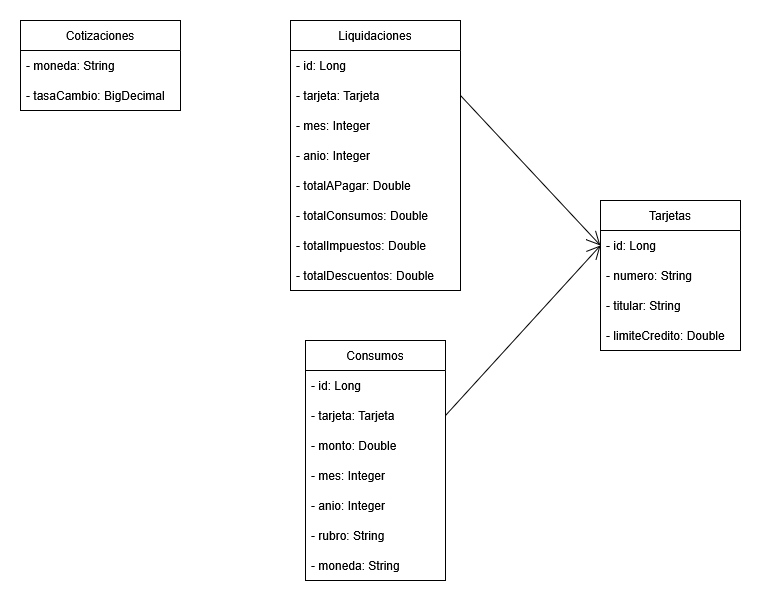

The diagram above was exported from draw.io. Its source (the exported page's mxGraphModel, read from the mxfile embedded in the PNG):
<mxGraphModel dx="2241" dy="753" grid="1" gridSize="10" guides="1" tooltips="1" connect="1" arrows="1" fold="1" page="1" pageScale="1" pageWidth="827" pageHeight="1169" math="0" shadow="0">
  <root>
    <mxCell id="0" />
    <mxCell id="1" parent="0" />
    <mxCell id="g61aiw4Mwp086vR3_fEp-1" parent="1" style="swimlane;fontStyle=0;childLayout=stackLayout;horizontal=1;startSize=30;horizontalStack=0;resizeParent=1;resizeParentMax=0;resizeLast=0;collapsible=1;marginBottom=0;whiteSpace=wrap;html=1;" value="Liquidaciones" vertex="1">
      <mxGeometry height="270" width="170" x="160" y="150" as="geometry" />
    </mxCell>
    <mxCell id="g61aiw4Mwp086vR3_fEp-2" parent="g61aiw4Mwp086vR3_fEp-1" style="text;strokeColor=none;fillColor=none;align=left;verticalAlign=middle;spacingLeft=4;spacingRight=4;overflow=hidden;points=[[0,0.5],[1,0.5]];portConstraint=eastwest;rotatable=0;whiteSpace=wrap;html=1;" value="- id: Long" vertex="1">
      <mxGeometry height="30" width="170" y="30" as="geometry" />
    </mxCell>
    <mxCell id="g61aiw4Mwp086vR3_fEp-3" parent="g61aiw4Mwp086vR3_fEp-1" style="text;strokeColor=none;fillColor=none;align=left;verticalAlign=middle;spacingLeft=4;spacingRight=4;overflow=hidden;points=[[0,0.5],[1,0.5]];portConstraint=eastwest;rotatable=0;whiteSpace=wrap;html=1;" value="- tarjeta: Tarjeta" vertex="1">
      <mxGeometry height="30" width="170" y="60" as="geometry" />
    </mxCell>
    <mxCell id="g61aiw4Mwp086vR3_fEp-5" parent="g61aiw4Mwp086vR3_fEp-1" style="text;strokeColor=none;fillColor=none;align=left;verticalAlign=middle;spacingLeft=4;spacingRight=4;overflow=hidden;points=[[0,0.5],[1,0.5]];portConstraint=eastwest;rotatable=0;whiteSpace=wrap;html=1;" value="- mes: Integer" vertex="1">
      <mxGeometry height="30" width="170" y="90" as="geometry" />
    </mxCell>
    <mxCell id="g61aiw4Mwp086vR3_fEp-6" parent="g61aiw4Mwp086vR3_fEp-1" style="text;strokeColor=none;fillColor=none;align=left;verticalAlign=middle;spacingLeft=4;spacingRight=4;overflow=hidden;points=[[0,0.5],[1,0.5]];portConstraint=eastwest;rotatable=0;whiteSpace=wrap;html=1;" value="- anio: Integer" vertex="1">
      <mxGeometry height="30" width="170" y="120" as="geometry" />
    </mxCell>
    <mxCell id="g61aiw4Mwp086vR3_fEp-7" parent="g61aiw4Mwp086vR3_fEp-1" style="text;strokeColor=none;fillColor=none;align=left;verticalAlign=middle;spacingLeft=4;spacingRight=4;overflow=hidden;points=[[0,0.5],[1,0.5]];portConstraint=eastwest;rotatable=0;whiteSpace=wrap;html=1;" value="- totalAPagar: Double" vertex="1">
      <mxGeometry height="30" width="170" y="150" as="geometry" />
    </mxCell>
    <mxCell id="g61aiw4Mwp086vR3_fEp-8" parent="g61aiw4Mwp086vR3_fEp-1" style="text;strokeColor=none;fillColor=none;align=left;verticalAlign=middle;spacingLeft=4;spacingRight=4;overflow=hidden;points=[[0,0.5],[1,0.5]];portConstraint=eastwest;rotatable=0;whiteSpace=wrap;html=1;" value="- totalConsumos: Double" vertex="1">
      <mxGeometry height="30" width="170" y="180" as="geometry" />
    </mxCell>
    <mxCell id="g61aiw4Mwp086vR3_fEp-9" parent="g61aiw4Mwp086vR3_fEp-1" style="text;strokeColor=none;fillColor=none;align=left;verticalAlign=middle;spacingLeft=4;spacingRight=4;overflow=hidden;points=[[0,0.5],[1,0.5]];portConstraint=eastwest;rotatable=0;whiteSpace=wrap;html=1;" value="- totalImpuestos: Double" vertex="1">
      <mxGeometry height="30" width="170" y="210" as="geometry" />
    </mxCell>
    <mxCell id="g61aiw4Mwp086vR3_fEp-4" parent="g61aiw4Mwp086vR3_fEp-1" style="text;strokeColor=none;fillColor=none;align=left;verticalAlign=middle;spacingLeft=4;spacingRight=4;overflow=hidden;points=[[0,0.5],[1,0.5]];portConstraint=eastwest;rotatable=0;whiteSpace=wrap;html=1;" value="- totalDescuentos: Double" vertex="1">
      <mxGeometry height="30" width="170" y="240" as="geometry" />
    </mxCell>
    <mxCell id="g61aiw4Mwp086vR3_fEp-10" parent="1" style="swimlane;fontStyle=0;childLayout=stackLayout;horizontal=1;startSize=30;horizontalStack=0;resizeParent=1;resizeParentMax=0;resizeLast=0;collapsible=1;marginBottom=0;whiteSpace=wrap;html=1;" value="Tarjetas" vertex="1">
      <mxGeometry height="150" width="140" x="470" y="330" as="geometry" />
    </mxCell>
    <mxCell id="g61aiw4Mwp086vR3_fEp-11" parent="g61aiw4Mwp086vR3_fEp-10" style="text;strokeColor=none;fillColor=none;align=left;verticalAlign=middle;spacingLeft=4;spacingRight=4;overflow=hidden;points=[[0,0.5],[1,0.5]];portConstraint=eastwest;rotatable=0;whiteSpace=wrap;html=1;" value="- id: Long" vertex="1">
      <mxGeometry height="30" width="140" y="30" as="geometry" />
    </mxCell>
    <mxCell id="g61aiw4Mwp086vR3_fEp-12" parent="g61aiw4Mwp086vR3_fEp-10" style="text;strokeColor=none;fillColor=none;align=left;verticalAlign=middle;spacingLeft=4;spacingRight=4;overflow=hidden;points=[[0,0.5],[1,0.5]];portConstraint=eastwest;rotatable=0;whiteSpace=wrap;html=1;" value="- numero: String" vertex="1">
      <mxGeometry height="30" width="140" y="60" as="geometry" />
    </mxCell>
    <mxCell id="g61aiw4Mwp086vR3_fEp-15" parent="g61aiw4Mwp086vR3_fEp-10" style="text;strokeColor=none;fillColor=none;align=left;verticalAlign=middle;spacingLeft=4;spacingRight=4;overflow=hidden;points=[[0,0.5],[1,0.5]];portConstraint=eastwest;rotatable=0;whiteSpace=wrap;html=1;" value="- titular: String" vertex="1">
      <mxGeometry height="30" width="140" y="90" as="geometry" />
    </mxCell>
    <mxCell id="g61aiw4Mwp086vR3_fEp-13" parent="g61aiw4Mwp086vR3_fEp-10" style="text;strokeColor=none;fillColor=none;align=left;verticalAlign=middle;spacingLeft=4;spacingRight=4;overflow=hidden;points=[[0,0.5],[1,0.5]];portConstraint=eastwest;rotatable=0;whiteSpace=wrap;html=1;" value="- limiteCredito: Double" vertex="1">
      <mxGeometry height="30" width="140" y="120" as="geometry" />
    </mxCell>
    <mxCell id="g61aiw4Mwp086vR3_fEp-16" parent="1" style="swimlane;fontStyle=0;childLayout=stackLayout;horizontal=1;startSize=30;horizontalStack=0;resizeParent=1;resizeParentMax=0;resizeLast=0;collapsible=1;marginBottom=0;whiteSpace=wrap;html=1;" value="Cotizaciones" vertex="1">
      <mxGeometry height="90" width="160" x="-110" y="150" as="geometry" />
    </mxCell>
    <mxCell id="g61aiw4Mwp086vR3_fEp-17" parent="g61aiw4Mwp086vR3_fEp-16" style="text;strokeColor=none;fillColor=none;align=left;verticalAlign=middle;spacingLeft=4;spacingRight=4;overflow=hidden;points=[[0,0.5],[1,0.5]];portConstraint=eastwest;rotatable=0;whiteSpace=wrap;html=1;" value="- moneda: String" vertex="1">
      <mxGeometry height="30" width="160" y="30" as="geometry" />
    </mxCell>
    <mxCell id="g61aiw4Mwp086vR3_fEp-18" parent="g61aiw4Mwp086vR3_fEp-16" style="text;strokeColor=none;fillColor=none;align=left;verticalAlign=middle;spacingLeft=4;spacingRight=4;overflow=hidden;points=[[0,0.5],[1,0.5]];portConstraint=eastwest;rotatable=0;whiteSpace=wrap;html=1;" value="- tasaCambio: BigDecimal" vertex="1">
      <mxGeometry height="30" width="160" y="60" as="geometry" />
    </mxCell>
    <mxCell id="g61aiw4Mwp086vR3_fEp-20" parent="1" style="swimlane;fontStyle=0;childLayout=stackLayout;horizontal=1;startSize=30;horizontalStack=0;resizeParent=1;resizeParentMax=0;resizeLast=0;collapsible=1;marginBottom=0;whiteSpace=wrap;html=1;" value="Consumos" vertex="1">
      <mxGeometry height="240" width="140" x="175" y="470" as="geometry" />
    </mxCell>
    <mxCell id="g61aiw4Mwp086vR3_fEp-21" parent="g61aiw4Mwp086vR3_fEp-20" style="text;strokeColor=none;fillColor=none;align=left;verticalAlign=middle;spacingLeft=4;spacingRight=4;overflow=hidden;points=[[0,0.5],[1,0.5]];portConstraint=eastwest;rotatable=0;whiteSpace=wrap;html=1;" value="- id: Long" vertex="1">
      <mxGeometry height="30" width="140" y="30" as="geometry" />
    </mxCell>
    <mxCell id="g61aiw4Mwp086vR3_fEp-22" parent="g61aiw4Mwp086vR3_fEp-20" style="text;strokeColor=none;fillColor=none;align=left;verticalAlign=middle;spacingLeft=4;spacingRight=4;overflow=hidden;points=[[0,0.5],[1,0.5]];portConstraint=eastwest;rotatable=0;whiteSpace=wrap;html=1;" value="- tarjeta: Tarjeta" vertex="1">
      <mxGeometry height="30" width="140" y="60" as="geometry" />
    </mxCell>
    <mxCell id="g61aiw4Mwp086vR3_fEp-24" parent="g61aiw4Mwp086vR3_fEp-20" style="text;strokeColor=none;fillColor=none;align=left;verticalAlign=middle;spacingLeft=4;spacingRight=4;overflow=hidden;points=[[0,0.5],[1,0.5]];portConstraint=eastwest;rotatable=0;whiteSpace=wrap;html=1;" value="- monto: Double" vertex="1">
      <mxGeometry height="30" width="140" y="90" as="geometry" />
    </mxCell>
    <mxCell id="g61aiw4Mwp086vR3_fEp-25" parent="g61aiw4Mwp086vR3_fEp-20" style="text;strokeColor=none;fillColor=none;align=left;verticalAlign=middle;spacingLeft=4;spacingRight=4;overflow=hidden;points=[[0,0.5],[1,0.5]];portConstraint=eastwest;rotatable=0;whiteSpace=wrap;html=1;" value="- mes: Integer" vertex="1">
      <mxGeometry height="30" width="140" y="120" as="geometry" />
    </mxCell>
    <mxCell id="g61aiw4Mwp086vR3_fEp-26" parent="g61aiw4Mwp086vR3_fEp-20" style="text;strokeColor=none;fillColor=none;align=left;verticalAlign=middle;spacingLeft=4;spacingRight=4;overflow=hidden;points=[[0,0.5],[1,0.5]];portConstraint=eastwest;rotatable=0;whiteSpace=wrap;html=1;" value="- anio: Integer" vertex="1">
      <mxGeometry height="30" width="140" y="150" as="geometry" />
    </mxCell>
    <mxCell id="g61aiw4Mwp086vR3_fEp-27" parent="g61aiw4Mwp086vR3_fEp-20" style="text;strokeColor=none;fillColor=none;align=left;verticalAlign=middle;spacingLeft=4;spacingRight=4;overflow=hidden;points=[[0,0.5],[1,0.5]];portConstraint=eastwest;rotatable=0;whiteSpace=wrap;html=1;" value="- rubro: String" vertex="1">
      <mxGeometry height="30" width="140" y="180" as="geometry" />
    </mxCell>
    <mxCell id="g61aiw4Mwp086vR3_fEp-23" parent="g61aiw4Mwp086vR3_fEp-20" style="text;strokeColor=none;fillColor=none;align=left;verticalAlign=middle;spacingLeft=4;spacingRight=4;overflow=hidden;points=[[0,0.5],[1,0.5]];portConstraint=eastwest;rotatable=0;whiteSpace=wrap;html=1;" value="- moneda: String" vertex="1">
      <mxGeometry height="30" width="140" y="210" as="geometry" />
    </mxCell>
    <mxCell id="g61aiw4Mwp086vR3_fEp-28" edge="1" parent="1" source="g61aiw4Mwp086vR3_fEp-3" style="endArrow=open;endFill=1;endSize=12;html=1;rounded=0;exitX=1;exitY=0.5;exitDx=0;exitDy=0;entryX=0;entryY=0.5;entryDx=0;entryDy=0;" target="g61aiw4Mwp086vR3_fEp-11" value="">
      <mxGeometry relative="1" width="160" as="geometry">
        <mxPoint x="450" y="160" as="sourcePoint" />
        <mxPoint x="610" y="160" as="targetPoint" />
      </mxGeometry>
    </mxCell>
    <mxCell id="g61aiw4Mwp086vR3_fEp-29" edge="1" parent="1" source="g61aiw4Mwp086vR3_fEp-22" style="endArrow=open;endFill=1;endSize=12;html=1;rounded=0;exitX=1;exitY=0.5;exitDx=0;exitDy=0;entryX=0;entryY=0.5;entryDx=0;entryDy=0;" target="g61aiw4Mwp086vR3_fEp-11" value="">
      <mxGeometry relative="1" width="160" as="geometry">
        <mxPoint x="600" y="150" as="sourcePoint" />
        <mxPoint x="760" y="150" as="targetPoint" />
      </mxGeometry>
    </mxCell>
  </root>
</mxGraphModel>